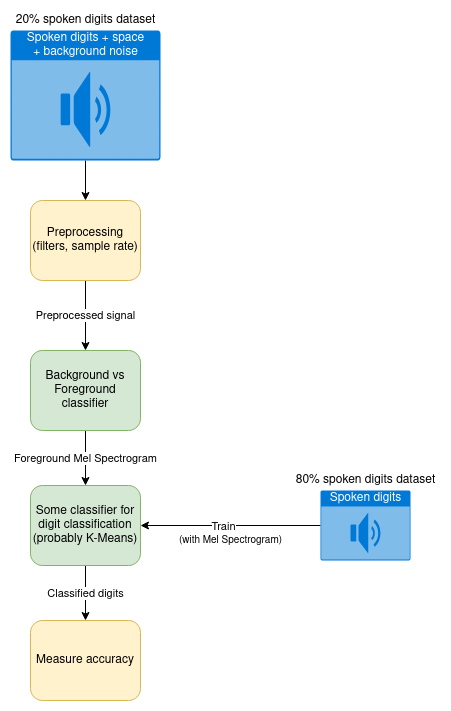

The diagram above was exported from draw.io. Its source (the exported page's mxGraphModel, read from the mxfile embedded in the PNG):
<mxGraphModel dx="1422" dy="793" grid="1" gridSize="10" guides="1" tooltips="1" connect="1" arrows="1" fold="1" page="1" pageScale="1" pageWidth="850" pageHeight="1100" math="0" shadow="0">
  <root>
    <mxCell id="0" />
    <mxCell id="1" parent="0" />
    <mxCell id="kt_7THOywHMBP3y1z7LV-13" style="edgeStyle=orthogonalEdgeStyle;rounded=0;orthogonalLoop=1;jettySize=auto;html=1;entryX=0.5;entryY=0;entryDx=0;entryDy=0;" edge="1" parent="1" source="kt_7THOywHMBP3y1z7LV-1" target="kt_7THOywHMBP3y1z7LV-12">
      <mxGeometry relative="1" as="geometry" />
    </mxCell>
    <mxCell id="kt_7THOywHMBP3y1z7LV-1" value="&lt;div&gt;Spoken digits + space&lt;/div&gt;&lt;div&gt; + background noise&lt;/div&gt;" style="html=1;strokeColor=none;fillColor=#0079D6;labelPosition=center;verticalLabelPosition=middle;verticalAlign=top;align=center;fontSize=12;outlineConnect=0;spacingTop=-6;fontColor=#FFFFFF;sketch=0;shape=mxgraph.sitemap.audio;" vertex="1" parent="1">
      <mxGeometry x="220" y="110" width="150" height="130" as="geometry" />
    </mxCell>
    <mxCell id="kt_7THOywHMBP3y1z7LV-17" value="Foreground Mel Spectrogram" style="edgeStyle=orthogonalEdgeStyle;rounded=0;orthogonalLoop=1;jettySize=auto;html=1;" edge="1" parent="1" source="kt_7THOywHMBP3y1z7LV-3" target="kt_7THOywHMBP3y1z7LV-6">
      <mxGeometry relative="1" as="geometry" />
    </mxCell>
    <mxCell id="kt_7THOywHMBP3y1z7LV-3" value="Background vs Foreground classifier" style="rounded=1;whiteSpace=wrap;html=1;fillColor=#d5e8d4;strokeColor=#82b366;" vertex="1" parent="1">
      <mxGeometry x="240" y="430" width="110" height="80" as="geometry" />
    </mxCell>
    <mxCell id="kt_7THOywHMBP3y1z7LV-5" value="20% spoken digits dataset" style="text;html=1;align=center;verticalAlign=middle;resizable=0;points=[];autosize=1;strokeColor=none;fillColor=none;" vertex="1" parent="1">
      <mxGeometry x="220" y="90" width="150" height="20" as="geometry" />
    </mxCell>
    <mxCell id="kt_7THOywHMBP3y1z7LV-18" value="Classified digits" style="edgeStyle=orthogonalEdgeStyle;rounded=0;orthogonalLoop=1;jettySize=auto;html=1;" edge="1" parent="1" source="kt_7THOywHMBP3y1z7LV-6" target="kt_7THOywHMBP3y1z7LV-15">
      <mxGeometry relative="1" as="geometry">
        <Array as="points">
          <mxPoint x="295" y="675" />
          <mxPoint x="295" y="675" />
        </Array>
      </mxGeometry>
    </mxCell>
    <mxCell id="kt_7THOywHMBP3y1z7LV-6" value="Some classifier for digit classification (probably K-Means)" style="rounded=1;whiteSpace=wrap;html=1;fillColor=#d5e8d4;strokeColor=#82b366;" vertex="1" parent="1">
      <mxGeometry x="240" y="565" width="110" height="80" as="geometry" />
    </mxCell>
    <mxCell id="kt_7THOywHMBP3y1z7LV-10" style="edgeStyle=orthogonalEdgeStyle;rounded=0;orthogonalLoop=1;jettySize=auto;html=1;entryX=1;entryY=0.5;entryDx=0;entryDy=0;" edge="1" parent="1" source="kt_7THOywHMBP3y1z7LV-8" target="kt_7THOywHMBP3y1z7LV-6">
      <mxGeometry relative="1" as="geometry" />
    </mxCell>
    <mxCell id="kt_7THOywHMBP3y1z7LV-11" value="Train" style="edgeLabel;html=1;align=center;verticalAlign=middle;resizable=0;points=[];" vertex="1" connectable="0" parent="kt_7THOywHMBP3y1z7LV-10">
      <mxGeometry x="0.2889" relative="1" as="geometry">
        <mxPoint x="18" as="offset" />
      </mxGeometry>
    </mxCell>
    <mxCell id="kt_7THOywHMBP3y1z7LV-8" value="&lt;div&gt;Spoken digits&lt;/div&gt;" style="html=1;strokeColor=none;fillColor=#0079D6;labelPosition=center;verticalLabelPosition=middle;verticalAlign=top;align=center;fontSize=12;outlineConnect=0;spacingTop=-6;fontColor=#FFFFFF;sketch=0;shape=mxgraph.sitemap.audio;" vertex="1" parent="1">
      <mxGeometry x="530" y="570" width="90" height="70" as="geometry" />
    </mxCell>
    <mxCell id="kt_7THOywHMBP3y1z7LV-9" value="80% spoken digits dataset" style="text;html=1;align=center;verticalAlign=middle;resizable=0;points=[];autosize=1;strokeColor=none;fillColor=none;" vertex="1" parent="1">
      <mxGeometry x="500" y="550" width="150" height="20" as="geometry" />
    </mxCell>
    <mxCell id="kt_7THOywHMBP3y1z7LV-14" value="Preprocessed signal" style="edgeStyle=orthogonalEdgeStyle;rounded=0;orthogonalLoop=1;jettySize=auto;html=1;" edge="1" parent="1" source="kt_7THOywHMBP3y1z7LV-12" target="kt_7THOywHMBP3y1z7LV-3">
      <mxGeometry relative="1" as="geometry" />
    </mxCell>
    <mxCell id="kt_7THOywHMBP3y1z7LV-12" value="&lt;div&gt;Preprocessing&lt;/div&gt;&lt;div&gt;(filters, sample rate)&lt;br&gt;&lt;/div&gt;" style="rounded=1;whiteSpace=wrap;html=1;fillColor=#fff2cc;strokeColor=#d6b656;" vertex="1" parent="1">
      <mxGeometry x="240" y="280" width="110" height="80" as="geometry" />
    </mxCell>
    <mxCell id="kt_7THOywHMBP3y1z7LV-15" value="Measure accuracy" style="rounded=1;whiteSpace=wrap;html=1;fillColor=#fff2cc;strokeColor=#d6b656;" vertex="1" parent="1">
      <mxGeometry x="240" y="700" width="110" height="80" as="geometry" />
    </mxCell>
    <mxCell id="kt_7THOywHMBP3y1z7LV-19" value="(with Mel Spectrogram)" style="text;html=1;align=center;verticalAlign=middle;resizable=0;points=[];autosize=1;strokeColor=none;fillColor=none;fontSize=10;" vertex="1" parent="1">
      <mxGeometry x="380" y="610" width="120" height="20" as="geometry" />
    </mxCell>
  </root>
</mxGraphModel>